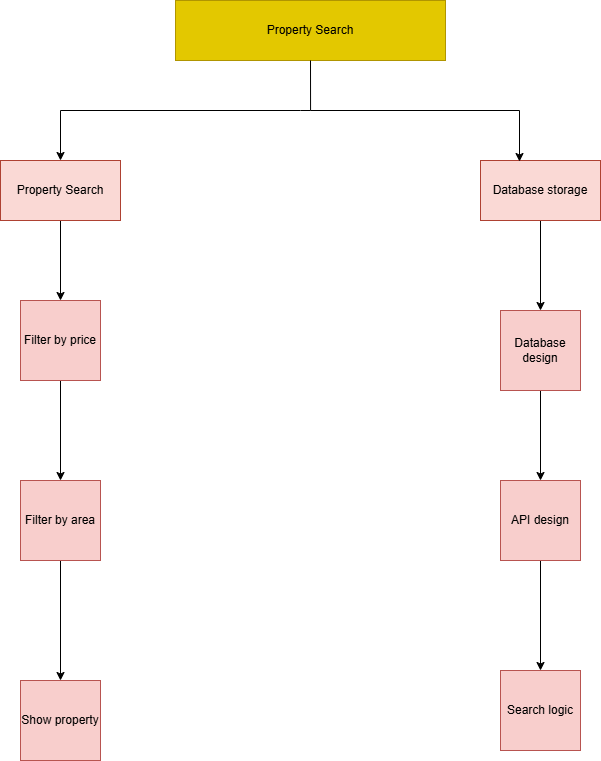

The diagram above was exported from draw.io. Its source (the exported page's mxGraphModel, read from the mxfile embedded in the PNG):
<mxGraphModel dx="1173" dy="624" grid="1" gridSize="10" guides="1" tooltips="1" connect="1" arrows="1" fold="1" page="1" pageScale="1" pageWidth="850" pageHeight="1100" math="0" shadow="0">
  <root>
    <mxCell id="0" />
    <mxCell id="1" parent="0" />
    <mxCell id="HLnkmK-otYe_npxxPQ6F-2" value="Property Search" style="html=1;whiteSpace=wrap;fillColor=#e3c800;strokeColor=#B09500;fontColor=#000000;" vertex="1" parent="1">
      <mxGeometry x="275" y="60" width="270" height="60" as="geometry" />
    </mxCell>
    <mxCell id="HLnkmK-otYe_npxxPQ6F-18" value="" style="edgeStyle=orthogonalEdgeStyle;rounded=0;orthogonalLoop=1;jettySize=auto;html=1;elbow=vertical;" edge="1" parent="1" source="HLnkmK-otYe_npxxPQ6F-3" target="HLnkmK-otYe_npxxPQ6F-15">
      <mxGeometry relative="1" as="geometry" />
    </mxCell>
    <mxCell id="HLnkmK-otYe_npxxPQ6F-3" value="Property Search" style="rounded=0;whiteSpace=wrap;html=1;fillColor=#fad9d5;strokeColor=#ae4132;" vertex="1" parent="1">
      <mxGeometry x="100" y="220" width="120" height="60" as="geometry" />
    </mxCell>
    <mxCell id="HLnkmK-otYe_npxxPQ6F-30" value="" style="edgeStyle=orthogonalEdgeStyle;rounded=0;orthogonalLoop=1;jettySize=auto;html=1;elbow=vertical;" edge="1" parent="1" source="HLnkmK-otYe_npxxPQ6F-5" target="HLnkmK-otYe_npxxPQ6F-27">
      <mxGeometry relative="1" as="geometry" />
    </mxCell>
    <mxCell id="HLnkmK-otYe_npxxPQ6F-5" value="Database storage" style="rounded=0;whiteSpace=wrap;html=1;fillColor=#fad9d5;strokeColor=#ae4132;" vertex="1" parent="1">
      <mxGeometry x="580" y="220" width="120" height="60" as="geometry" />
    </mxCell>
    <mxCell id="HLnkmK-otYe_npxxPQ6F-6" style="edgeStyle=orthogonalEdgeStyle;rounded=0;orthogonalLoop=1;jettySize=auto;html=1;exitX=0.5;exitY=1;exitDx=0;exitDy=0;entryX=0.325;entryY=0.017;entryDx=0;entryDy=0;entryPerimeter=0;" edge="1" parent="1" source="HLnkmK-otYe_npxxPQ6F-2" target="HLnkmK-otYe_npxxPQ6F-5">
      <mxGeometry relative="1" as="geometry">
        <Array as="points">
          <mxPoint x="410" y="170" />
          <mxPoint x="619" y="170" />
        </Array>
      </mxGeometry>
    </mxCell>
    <mxCell id="HLnkmK-otYe_npxxPQ6F-12" value="" style="endArrow=none;html=1;rounded=0;elbow=vertical;" edge="1" parent="1">
      <mxGeometry width="50" height="50" relative="1" as="geometry">
        <mxPoint x="160" y="170" as="sourcePoint" />
        <mxPoint x="410" y="170" as="targetPoint" />
        <Array as="points">
          <mxPoint x="400" y="170" />
        </Array>
      </mxGeometry>
    </mxCell>
    <mxCell id="HLnkmK-otYe_npxxPQ6F-14" value="" style="endArrow=classic;html=1;rounded=0;elbow=vertical;" edge="1" parent="1" target="HLnkmK-otYe_npxxPQ6F-3">
      <mxGeometry width="50" height="50" relative="1" as="geometry">
        <mxPoint x="160" y="170" as="sourcePoint" />
        <mxPoint x="240" y="220" as="targetPoint" />
      </mxGeometry>
    </mxCell>
    <mxCell id="HLnkmK-otYe_npxxPQ6F-19" value="" style="edgeStyle=orthogonalEdgeStyle;rounded=0;orthogonalLoop=1;jettySize=auto;html=1;elbow=vertical;" edge="1" parent="1" source="HLnkmK-otYe_npxxPQ6F-15" target="HLnkmK-otYe_npxxPQ6F-16">
      <mxGeometry relative="1" as="geometry" />
    </mxCell>
    <mxCell id="HLnkmK-otYe_npxxPQ6F-15" value="Filter by price" style="whiteSpace=wrap;html=1;aspect=fixed;fillColor=#f8cecc;strokeColor=#b85450;" vertex="1" parent="1">
      <mxGeometry x="120" y="360" width="80" height="80" as="geometry" />
    </mxCell>
    <mxCell id="HLnkmK-otYe_npxxPQ6F-20" value="" style="edgeStyle=orthogonalEdgeStyle;rounded=0;orthogonalLoop=1;jettySize=auto;html=1;elbow=vertical;" edge="1" parent="1" source="HLnkmK-otYe_npxxPQ6F-16" target="HLnkmK-otYe_npxxPQ6F-17">
      <mxGeometry relative="1" as="geometry" />
    </mxCell>
    <mxCell id="HLnkmK-otYe_npxxPQ6F-16" value="Filter by area" style="whiteSpace=wrap;html=1;aspect=fixed;fillColor=#f8cecc;strokeColor=#b85450;" vertex="1" parent="1">
      <mxGeometry x="120" y="540" width="80" height="80" as="geometry" />
    </mxCell>
    <mxCell id="HLnkmK-otYe_npxxPQ6F-17" value="Show property" style="whiteSpace=wrap;html=1;aspect=fixed;fillColor=#f8cecc;strokeColor=#b85450;" vertex="1" parent="1">
      <mxGeometry x="120" y="740" width="80" height="80" as="geometry" />
    </mxCell>
    <mxCell id="HLnkmK-otYe_npxxPQ6F-29" value="" style="edgeStyle=orthogonalEdgeStyle;rounded=0;orthogonalLoop=1;jettySize=auto;html=1;elbow=vertical;" edge="1" parent="1" source="HLnkmK-otYe_npxxPQ6F-27" target="HLnkmK-otYe_npxxPQ6F-28">
      <mxGeometry relative="1" as="geometry" />
    </mxCell>
    <mxCell id="HLnkmK-otYe_npxxPQ6F-27" value="Database design" style="whiteSpace=wrap;html=1;aspect=fixed;fillColor=#f8cecc;strokeColor=#b85450;" vertex="1" parent="1">
      <mxGeometry x="600" y="370" width="80" height="80" as="geometry" />
    </mxCell>
    <mxCell id="HLnkmK-otYe_npxxPQ6F-34" value="" style="edgeStyle=orthogonalEdgeStyle;rounded=0;orthogonalLoop=1;jettySize=auto;html=1;elbow=vertical;" edge="1" parent="1" source="HLnkmK-otYe_npxxPQ6F-28" target="HLnkmK-otYe_npxxPQ6F-33">
      <mxGeometry relative="1" as="geometry" />
    </mxCell>
    <mxCell id="HLnkmK-otYe_npxxPQ6F-28" value="API design" style="whiteSpace=wrap;html=1;aspect=fixed;fillColor=#f8cecc;strokeColor=#b85450;" vertex="1" parent="1">
      <mxGeometry x="600" y="540" width="80" height="80" as="geometry" />
    </mxCell>
    <mxCell id="HLnkmK-otYe_npxxPQ6F-33" value="Search logic" style="whiteSpace=wrap;html=1;aspect=fixed;fillColor=#f8cecc;strokeColor=#b85450;" vertex="1" parent="1">
      <mxGeometry x="600" y="730" width="80" height="80" as="geometry" />
    </mxCell>
  </root>
</mxGraphModel>